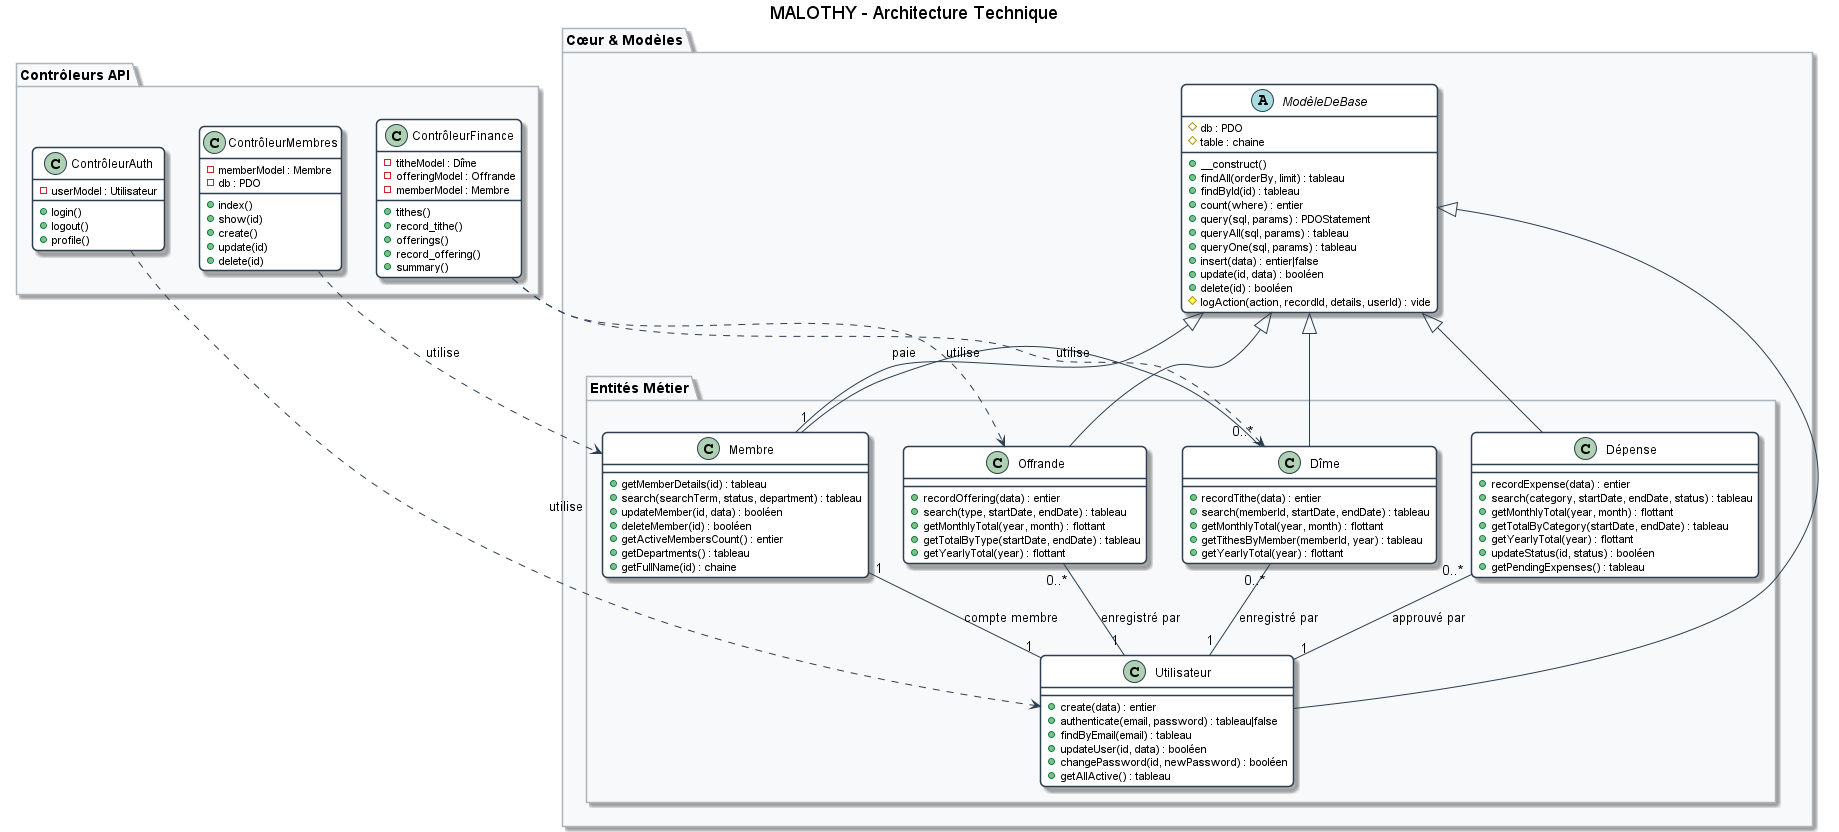

The diagram above was rendered by PlantUML. Its source (embedded in the PNG):
@startuml Class_Diagram

' Configuration visuelle
skinparam backgroundColor #FFFFFF
skinparam roundcorner 10
skinparam shadowing true
skinparam class {
    BackgroundColor White
    ArrowColor #2C3E50
    BorderColor #2C3E50
}
skinparam package {
    BackgroundColor #F8F9FA
    BorderColor #ADB5BD
}

title MALOTHY - Architecture Technique

package "Cœur & Modèles" {
    abstract class "ModèleDeBase" as BaseModel {
        # db : PDO
        # table : chaine
        + __construct()
        + findAll(orderBy, limit) : tableau
        + findById(id) : tableau
        + count(where) : entier
        + query(sql, params) : PDOStatement
        + queryAll(sql, params) : tableau
        + queryOne(sql, params) : tableau
        + insert(data) : entier|false
        + update(id, data) : booléen
        + delete(id) : booléen
        # logAction(action, recordId, details, userId) : vide
    }

    package "Entités Métier" {
        class "Utilisateur" as User {
            + create(data) : entier
            + authenticate(email, password) : tableau|false
            + findByEmail(email) : tableau
            + updateUser(id, data) : booléen
            + changePassword(id, newPassword) : booléen
            + getAllActive() : tableau
        }

        class "Membre" as Member {
            + getMemberDetails(id) : tableau
            + search(searchTerm, status, department) : tableau
            + updateMember(id, data) : booléen
            + deleteMember(id) : booléen
            + getActiveMembersCount() : entier
            + getDepartments() : tableau
            + getFullName(id) : chaine
        }

        class "Dîme" as Tithe {
            + recordTithe(data) : entier
            + search(memberId, startDate, endDate) : tableau
            + getMonthlyTotal(year, month) : flottant
            + getTithesByMember(memberId, year) : tableau
            + getYearlyTotal(year) : flottant
        }

        class "Offrande" as Offering {
            + recordOffering(data) : entier
            + search(type, startDate, endDate) : tableau
            + getMonthlyTotal(year, month) : flottant
            + getTotalByType(startDate, endDate) : tableau
            + getYearlyTotal(year) : flottant
        }

        class "Dépense" as Expense {
            + recordExpense(data) : entier
            + search(category, startDate, endDate, status) : tableau
            + getMonthlyTotal(year, month) : flottant
            + getTotalByCategory(startDate, endDate) : tableau
            + getYearlyTotal(year) : flottant
            + updateStatus(id, status) : booléen
            + getPendingExpenses() : tableau
        }
    }
}

package "Contrôleurs API" {
    class "ContrôleurAuth" as AuthController {
        - userModel : Utilisateur
        + login()
        + logout()
        + profile()
    }

    class "ContrôleurMembres" as MembersController {
        - memberModel : Membre
        - db : PDO
        + index()
        + show(id)
        + create()
        + update(id)
        + delete(id)
    }

    class "ContrôleurFinance" as FinanceController {
        - titheModel : Dîme
        - offeringModel : Offrande
        - memberModel : Membre
        + tithes()
        + record_tithe()
        + offerings()
        + record_offering()
        + summary()
    }
}

' --- RELATIONS D'HERITAGE ---
BaseModel <|-- User
BaseModel <|-- Member
BaseModel <|-- Tithe
BaseModel <|-- Offering
BaseModel <|-- Expense

' --- RELATIONS DE DONNÉES (DB) ---
Member "1" -right- "0..*" Tithe : "paie"
User "1" -left- "1" Member : "compte membre"
Tithe "0..*" -- "1" User : "enregistré par"
Offering "0..*" -- "1" User : "enregistré par"
Expense "0..*" -- "1" User : "approuvé par"

' --- DÉPENDANCES CONTROLEURS ---
AuthController ..> User : "utilise"
MembersController ..> Member : "utilise"
FinanceController ..> Tithe : "utilise"
FinanceController ..> Offering : "utilise"

@enduml